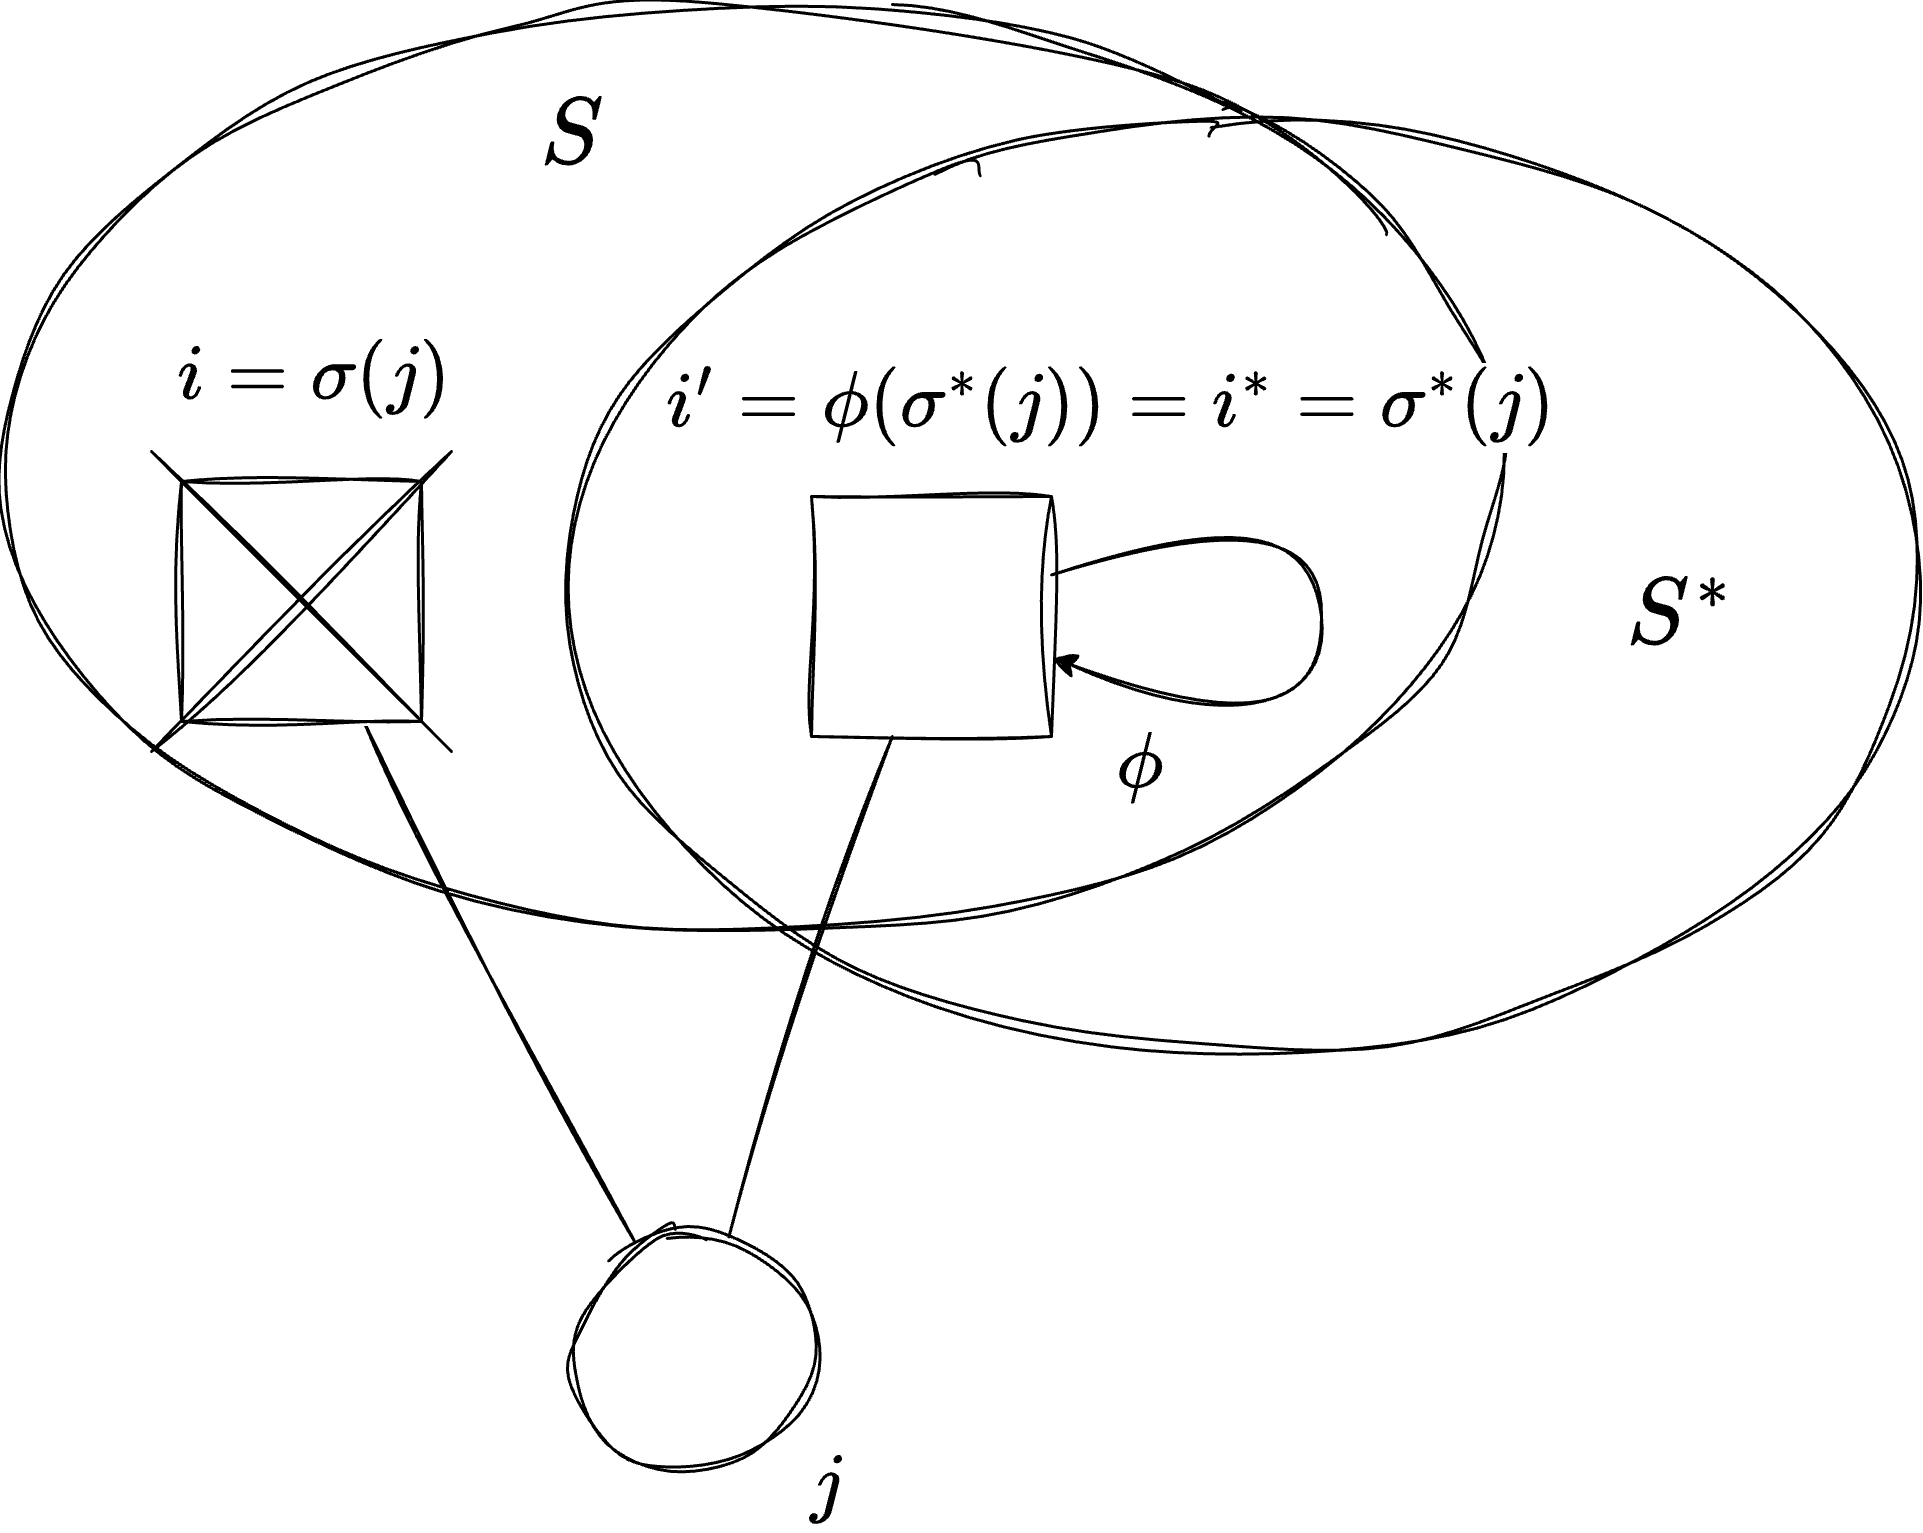

The diagram above was exported from draw.io. Its source (the exported page's mxGraphModel, read from the mxfile embedded in the PNG):
<mxGraphModel dx="859" dy="1065" grid="1" gridSize="10" guides="1" tooltips="1" connect="1" arrows="1" fold="1" page="1" pageScale="1" pageWidth="1169" pageHeight="827" math="1" shadow="0">
  <root>
    <mxCell id="0" />
    <mxCell id="1" parent="0" />
    <mxCell id="JVurAkVishh6KkXWwimk-7" value="" style="ellipse;whiteSpace=wrap;html=1;hachureGap=4;fontFamily=Architects Daughter;fontSource=https%3A%2F%2Ffonts.googleapis.com%2Fcss%3Ffamily%3DArchitects%2BDaughter;fontSize=11;fontColor=default;labelBackgroundColor=default;fillColor=none;sketch=1;curveFitting=1;jiggle=2;" parent="1" vertex="1">
      <mxGeometry x="140" y="60" width="500" height="310" as="geometry" />
    </mxCell>
    <mxCell id="JVurAkVishh6KkXWwimk-10" value="" style="ellipse;whiteSpace=wrap;html=1;hachureGap=4;fontFamily=Architects Daughter;fontSource=https%3A%2F%2Ffonts.googleapis.com%2Fcss%3Ffamily%3DArchitects%2BDaughter;fontSize=11;fontColor=default;labelBackgroundColor=default;fillColor=none;sketch=1;curveFitting=1;jiggle=2;" parent="1" vertex="1">
      <mxGeometry x="330" y="100" width="450" height="310" as="geometry" />
    </mxCell>
    <mxCell id="JVurAkVishh6KkXWwimk-11" value="&lt;font style=&quot;font-size: 30px;&quot;&gt;\(S^*\)&lt;/font&gt;" style="text;html=1;whiteSpace=wrap;strokeColor=none;fillColor=none;align=center;verticalAlign=middle;rounded=0;fontFamily=Architects Daughter;fontSource=https%3A%2F%2Ffonts.googleapis.com%2Fcss%3Ffamily%3DArchitects%2BDaughter;fontSize=11;fontColor=default;labelBackgroundColor=default;" parent="1" vertex="1">
      <mxGeometry x="670" y="250" width="60" height="30" as="geometry" />
    </mxCell>
    <mxCell id="JVurAkVishh6KkXWwimk-5" style="rounded=0;sketch=1;hachureGap=4;jiggle=2;curveFitting=1;orthogonalLoop=1;jettySize=auto;html=1;fontFamily=Architects Daughter;fontSource=https%3A%2F%2Ffonts.googleapis.com%2Fcss%3Ffamily%3DArchitects%2BDaughter;endArrow=none;endFill=0;" parent="1" source="JVurAkVishh6KkXWwimk-1" target="JVurAkVishh6KkXWwimk-2" edge="1">
      <mxGeometry relative="1" as="geometry" />
    </mxCell>
    <mxCell id="JVurAkVishh6KkXWwimk-6" style="edgeStyle=none;shape=connector;rounded=0;sketch=1;hachureGap=4;jiggle=2;curveFitting=1;orthogonalLoop=1;jettySize=auto;html=1;strokeColor=default;align=center;verticalAlign=middle;fontFamily=Architects Daughter;fontSource=https%3A%2F%2Ffonts.googleapis.com%2Fcss%3Ffamily%3DArchitects%2BDaughter;fontSize=11;fontColor=default;labelBackgroundColor=default;endArrow=none;endFill=0;" parent="1" source="JVurAkVishh6KkXWwimk-1" target="JVurAkVishh6KkXWwimk-3" edge="1">
      <mxGeometry relative="1" as="geometry" />
    </mxCell>
    <mxCell id="JVurAkVishh6KkXWwimk-1" value="" style="ellipse;whiteSpace=wrap;html=1;aspect=fixed;sketch=1;hachureGap=4;jiggle=2;curveFitting=1;fontFamily=Architects Daughter;fontSource=https%3A%2F%2Ffonts.googleapis.com%2Fcss%3Ffamily%3DArchitects%2BDaughter;" parent="1" vertex="1">
      <mxGeometry x="330" y="470" width="80" height="80" as="geometry" />
    </mxCell>
    <mxCell id="JVurAkVishh6KkXWwimk-2" value="" style="whiteSpace=wrap;html=1;aspect=fixed;sketch=1;hachureGap=4;jiggle=2;curveFitting=1;fontFamily=Architects Daughter;fontSource=https%3A%2F%2Ffonts.googleapis.com%2Fcss%3Ffamily%3DArchitects%2BDaughter;" parent="1" vertex="1">
      <mxGeometry x="200" y="220" width="80" height="80" as="geometry" />
    </mxCell>
    <mxCell id="JVurAkVishh6KkXWwimk-3" value="" style="whiteSpace=wrap;html=1;aspect=fixed;sketch=1;hachureGap=4;jiggle=2;curveFitting=1;fontFamily=Architects Daughter;fontSource=https%3A%2F%2Ffonts.googleapis.com%2Fcss%3Ffamily%3DArchitects%2BDaughter;" parent="1" vertex="1">
      <mxGeometry x="410" y="225" width="80" height="80" as="geometry" />
    </mxCell>
    <mxCell id="JVurAkVishh6KkXWwimk-12" style="edgeStyle=none;shape=connector;rounded=0;sketch=1;hachureGap=4;jiggle=2;curveFitting=1;orthogonalLoop=1;jettySize=auto;html=1;strokeColor=default;align=center;verticalAlign=middle;fontFamily=Architects Daughter;fontSource=https%3A%2F%2Ffonts.googleapis.com%2Fcss%3Ffamily%3DArchitects%2BDaughter;fontSize=11;fontColor=default;labelBackgroundColor=default;endArrow=classic;curved=1;" parent="1" source="JVurAkVishh6KkXWwimk-3" target="JVurAkVishh6KkXWwimk-3" edge="1">
      <mxGeometry relative="1" as="geometry">
        <mxPoint x="560" y="340.6666666666665" as="sourcePoint" />
        <Array as="points">
          <mxPoint x="580" y="310" />
        </Array>
      </mxGeometry>
    </mxCell>
    <mxCell id="JVurAkVishh6KkXWwimk-8" value="&lt;font style=&quot;font-size: 30px;&quot;&gt;\(S\)&lt;/font&gt;" style="text;html=1;whiteSpace=wrap;strokeColor=none;fillColor=none;align=center;verticalAlign=middle;rounded=0;fontFamily=Architects Daughter;fontSource=https%3A%2F%2Ffonts.googleapis.com%2Fcss%3Ffamily%3DArchitects%2BDaughter;fontSize=11;fontColor=default;labelBackgroundColor=default;" parent="1" vertex="1">
      <mxGeometry x="300" y="90" width="60" height="30" as="geometry" />
    </mxCell>
    <mxCell id="JVurAkVishh6KkXWwimk-13" value="&lt;font style=&quot;font-size: 25px;&quot;&gt;\(j\)&lt;/font&gt;" style="text;html=1;whiteSpace=wrap;strokeColor=none;fillColor=none;align=center;verticalAlign=middle;rounded=0;fontFamily=Architects Daughter;fontSource=https%3A%2F%2Ffonts.googleapis.com%2Fcss%3Ffamily%3DArchitects%2BDaughter;fontSize=11;fontColor=default;labelBackgroundColor=default;" parent="1" vertex="1">
      <mxGeometry x="385" y="540" width="60" height="30" as="geometry" />
    </mxCell>
    <mxCell id="JVurAkVishh6KkXWwimk-15" value="" style="endArrow=none;html=1;rounded=0;sketch=1;hachureGap=4;jiggle=2;curveFitting=1;strokeColor=default;align=center;verticalAlign=middle;fontFamily=Architects Daughter;fontSource=https%3A%2F%2Ffonts.googleapis.com%2Fcss%3Ffamily%3DArchitects%2BDaughter;fontSize=11;fontColor=default;labelBackgroundColor=default;" parent="1" edge="1">
      <mxGeometry width="50" height="50" relative="1" as="geometry">
        <mxPoint x="190" y="310" as="sourcePoint" />
        <mxPoint x="290" y="210" as="targetPoint" />
      </mxGeometry>
    </mxCell>
    <mxCell id="JVurAkVishh6KkXWwimk-16" value="" style="endArrow=none;html=1;rounded=0;sketch=1;hachureGap=4;jiggle=2;curveFitting=1;strokeColor=default;align=center;verticalAlign=middle;fontFamily=Architects Daughter;fontSource=https%3A%2F%2Ffonts.googleapis.com%2Fcss%3Ffamily%3DArchitects%2BDaughter;fontSize=11;fontColor=default;labelBackgroundColor=default;" parent="1" edge="1">
      <mxGeometry width="50" height="50" relative="1" as="geometry">
        <mxPoint x="290" y="310" as="sourcePoint" />
        <mxPoint x="190" y="210" as="targetPoint" />
      </mxGeometry>
    </mxCell>
    <mxCell id="JVurAkVishh6KkXWwimk-17" value="&lt;font style=&quot;font-size: 25px;&quot;&gt;\(i = \sigma(j)\)&lt;/font&gt;" style="text;html=1;whiteSpace=wrap;strokeColor=none;fillColor=none;align=center;verticalAlign=middle;rounded=0;fontFamily=Architects Daughter;fontSource=https%3A%2F%2Ffonts.googleapis.com%2Fcss%3Ffamily%3DArchitects%2BDaughter;fontSize=11;fontColor=default;labelBackgroundColor=default;" parent="1" vertex="1">
      <mxGeometry x="175" y="170" width="140" height="30" as="geometry" />
    </mxCell>
    <mxCell id="JVurAkVishh6KkXWwimk-18" value="&lt;font style=&quot;font-size: 25px;&quot;&gt;\(i' = \phi(\sigma^*(j)) = i^* = \sigma^*(j)\)&lt;/font&gt;" style="text;html=1;whiteSpace=wrap;strokeColor=none;fillColor=none;align=center;verticalAlign=middle;rounded=0;fontFamily=Architects Daughter;fontSource=https%3A%2F%2Ffonts.googleapis.com%2Fcss%3Ffamily%3DArchitects%2BDaughter;fontSize=11;fontColor=default;labelBackgroundColor=default;" parent="1" vertex="1">
      <mxGeometry x="400" y="180" width="220" height="30" as="geometry" />
    </mxCell>
    <mxCell id="JVurAkVishh6KkXWwimk-20" value="&lt;font style=&quot;font-size: 25px;&quot;&gt;\(\phi\)&lt;/font&gt;" style="text;html=1;whiteSpace=wrap;strokeColor=none;fillColor=none;align=center;verticalAlign=middle;rounded=0;fontFamily=Architects Daughter;fontSource=https%3A%2F%2Ffonts.googleapis.com%2Fcss%3Ffamily%3DArchitects%2BDaughter;fontSize=11;fontColor=default;labelBackgroundColor=default;" parent="1" vertex="1">
      <mxGeometry x="490" y="300" width="60" height="30" as="geometry" />
    </mxCell>
  </root>
</mxGraphModel>